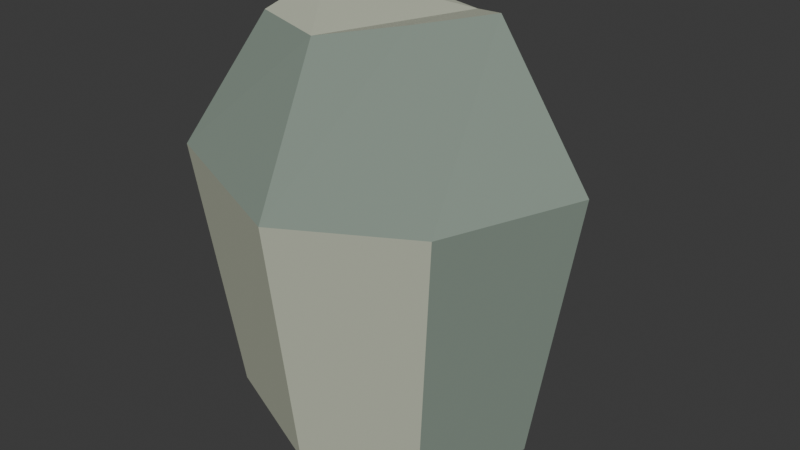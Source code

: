 # Source: source.blend  (saved by Blender 4.5.90; exported with 4.5.12 LTS)
import bpy
from mathutils import Matrix  # noqa: F401  (used for matrix-valued properties, if any)

bpy.ops.wm.read_factory_settings(use_empty=True)
scene = bpy.context.scene
scene.name = 'Scene'

# ---- collections
col_collection = bpy.data.collections.new('Collection'); scene.collection.children.link(col_collection)

# ---- materials (node trees are filled in below, after node groups)
mat_silicate_dark = bpy.data.materials.new('Silicate_Dark')
mat_silicate_dark.diffuse_color = (0.24, 0.3, 0.25, 1.0)
mat_silicate_light = bpy.data.materials.new('Silicate_Light')
mat_silicate_light.diffuse_color = (0.52, 0.55, 0.43, 1.0)

# ---- material node trees
mat_silicate_dark.use_nodes = True; mat_silicate_dark.node_tree.nodes.clear()
_N = mat_silicate_dark.node_tree.nodes; _L = mat_silicate_dark.node_tree.links
n0 = _N.new('ShaderNodeBsdfPrincipled'); n0.name = 'Principled BSDF'; n0.location = (-200, 100)
n0.inputs[0].default_value = (0.24, 0.3, 0.25, 1.0)
n0.inputs[2].default_value = 0.82
n1 = _N.new('ShaderNodeOutputMaterial'); n1.name = 'Material Output'; n1.location = (200, 100)
_L.new(n0.outputs[0], n1.inputs[0])
n1.is_active_output = True
mat_silicate_light.use_nodes = True; mat_silicate_light.node_tree.nodes.clear()
_N = mat_silicate_light.node_tree.nodes; _L = mat_silicate_light.node_tree.links
n0 = _N.new('ShaderNodeBsdfPrincipled'); n0.name = 'Principled BSDF'; n0.location = (-200, 100)
n0.inputs[0].default_value = (0.52, 0.55, 0.43, 1.0)
n0.inputs[2].default_value = 0.82
n1 = _N.new('ShaderNodeOutputMaterial'); n1.name = 'Material Output'; n1.location = (200, 100)
_L.new(n0.outputs[0], n1.inputs[0])
n1.is_active_output = True

# ---- world
world_world = bpy.data.worlds.new('World'); scene.world = world_world
world_world.use_nodes = True; world_world.node_tree.nodes.clear()
_N = world_world.node_tree.nodes; _L = world_world.node_tree.links
n0 = _N.new('ShaderNodeOutputWorld'); n0.name = 'World Output'; n0.location = (200, 100)
n1 = _N.new('ShaderNodeBackground'); n1.name = 'Background'; n1.location = (-200, 100)
n1.inputs[0].default_value = (0.05088, 0.05088, 0.05088, 1.0)
_L.new(n1.outputs[0], n0.inputs[0])
n0.is_active_output = True
world_world.color = (0.05088, 0.05088, 0.05088)
world_world.sun_shadow_jitter_overblur = 0.0

# ---- meshes
me_silicate_deposit_facets = bpy.data.meshes.new('Silicate_Deposit_Facets')
me_silicate_deposit_facets.from_pydata([(0.3229, 0.04751, -0.45), (0.1359, 0.2116, -0.4265), (-0.1183, 0.2437, -0.4695), (-0.2551, 0.06259, -0.4572), (-0.2615, -0.1596, -0.4245), (-0.01567, -0.2467, -0.464), (0.2251, -0.1718, -0.4638), (0.4139, 0.06091, 0.1307), (0.1742, 0.2712, 0.1126), (-0.1517, 0.3124, 0.08426), (-0.3271, 0.08025, 0.126), (-0.3353, -0.2046, 0.1196), (-0.0201, -0.3163, 0.0832), (0.2886, -0.2203, 0.1198), (0.2318, 0.03411, 0.4335), (0.09754, 0.1519, 0.3905), (-0.08495, 0.175, 0.4028), (-0.1832, 0.04494, 0.4355), (-0.1878, -0.1146, 0.396), (-0.01125, -0.1771, 0.3962), (0.1616, -0.1234, 0.4356)], [], [(6, 5, 4, 3, 2, 1, 0), (0, 1, 8, 7), (1, 2, 9, 8), (2, 3, 10, 9), (3, 4, 11, 10), (4, 5, 12, 11), (5, 6, 13, 12), (6, 0, 7, 13), (7, 8, 15, 14), (8, 9, 16, 15), (9, 10, 17, 16), (10, 11, 18, 17), (11, 12, 19, 18), (12, 13, 20, 19), (13, 7, 14, 20), (14, 15, 16, 17, 18, 19, 20)])
me_silicate_deposit_facets.polygons.foreach_set('material_index', [1, 1, 0, 0, 0, 1, 1, 0, 0, 0, 1, 1, 0, 0, 0, 1])
me_silicate_deposit_facets.materials.append(mat_silicate_dark)
me_silicate_deposit_facets.materials.append(mat_silicate_light)
me_silicate_deposit_facets.update()

# ---- objects
ob_asset_silicate_deposit_boulder = bpy.data.objects.new('ASSET_silicate-deposit-boulder', None)
ob_visual = bpy.data.objects.new('Visual', None)
ob_silicate_deposit = bpy.data.objects.new('Silicate_Deposit', me_silicate_deposit_facets)

# ---- transforms, parenting, visibility, modifiers, constraints
ob_asset_silicate_deposit_boulder.location = (0.0, 0.0, 0.0)
ob_visual.parent = ob_asset_silicate_deposit_boulder
ob_visual.location = (0.0, 0.0, 0.0)
ob_silicate_deposit.parent = ob_visual
ob_silicate_deposit.location = (0.0, 0.0, 0.0)

# ---- collection membership
col_collection.objects.link(ob_asset_silicate_deposit_boulder)
col_collection.objects.link(ob_visual)
col_collection.objects.link(ob_silicate_deposit)

# ---- scene / render settings (as saved in the file)
scene.frame_start = 1; scene.frame_end = 250; scene.frame_set(1)
scene.render.engine = 'BLENDER_EEVEE_NEXT'
bpy.context.view_layer.update()

# ---- added for rendering (the .blend has no active camera and no usable light): camera, sun
cam_auto = bpy.data.cameras.new('AutoCamera')
cam_auto.lens = 50.0
cam_auto.sensor_width = 36.0
cam_auto.clip_end = 1000.0
ob_auto_camera = bpy.data.objects.new('AutoCamera', cam_auto)
scene.collection.objects.link(ob_auto_camera)
ob_auto_camera.location = (1.27229, -1.48151, 0.969385)
ob_auto_camera.rotation_euler = (1.09748, -7.21219e-08, 0.694738)
scene.camera = ob_auto_camera
light_auto_sun = bpy.data.lights.new('AutoSun', 'SUN')
light_auto_sun.energy = 3.0
light_auto_sun.angle = 0.0523599
ob_auto_sun = bpy.data.objects.new('AutoSun', light_auto_sun)
scene.collection.objects.link(ob_auto_sun)
ob_auto_sun.rotation_euler = (0.872665, 0.174533, 0.523599)
bpy.context.view_layer.update()
